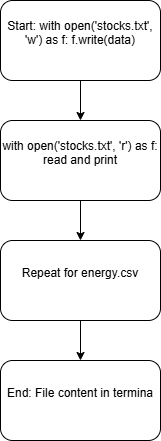

The diagram above was exported from draw.io. Its source (the exported page's mxGraphModel, read from the mxfile embedded in the PNG):
<mxGraphModel dx="860" dy="499" grid="1" gridSize="10" guides="1" tooltips="1" connect="1" arrows="1" fold="1" page="1" pageScale="1" pageWidth="827" pageHeight="1169" math="0" shadow="0">
  <root>
    <mxCell id="0" />
    <mxCell id="1" parent="0" />
    <mxCell id="OeHM0mwE-vlL7ROhRJ01-5" edge="1" parent="1" source="OeHM0mwE-vlL7ROhRJ01-1" style="edgeStyle=orthogonalEdgeStyle;rounded=0;orthogonalLoop=1;jettySize=auto;html=1;exitX=0.5;exitY=1;exitDx=0;exitDy=0;entryX=0.5;entryY=0;entryDx=0;entryDy=0;" target="OeHM0mwE-vlL7ROhRJ01-2">
      <mxGeometry relative="1" as="geometry" />
    </mxCell>
    <UserObject label="&#10;Start: with open('stocks.txt', 'w') as f: f.write(data)&#10;&#10;" link="&#10;Start: with open('stocks.txt', 'w') as f: f.write(data)&#10;&#10;" id="OeHM0mwE-vlL7ROhRJ01-1">
      <mxCell parent="1" style="rounded=1;whiteSpace=wrap;html=1;" vertex="1">
        <mxGeometry height="80" width="160" x="280" as="geometry" />
      </mxCell>
    </UserObject>
    <mxCell id="OeHM0mwE-vlL7ROhRJ01-6" edge="1" parent="1" source="OeHM0mwE-vlL7ROhRJ01-2" style="edgeStyle=orthogonalEdgeStyle;rounded=0;orthogonalLoop=1;jettySize=auto;html=1;exitX=0.5;exitY=1;exitDx=0;exitDy=0;entryX=0.5;entryY=0;entryDx=0;entryDy=0;" target="OeHM0mwE-vlL7ROhRJ01-3">
      <mxGeometry relative="1" as="geometry" />
    </mxCell>
    <UserObject label="&#10;with open('stocks.txt', 'r') as f: read and print&#10;&#10;" link="&#10;with open('stocks.txt', 'r') as f: read and print&#10;&#10;" id="OeHM0mwE-vlL7ROhRJ01-2">
      <mxCell parent="1" style="rounded=1;whiteSpace=wrap;html=1;" vertex="1">
        <mxGeometry height="80" width="160" x="280" y="120" as="geometry" />
      </mxCell>
    </UserObject>
    <mxCell id="OeHM0mwE-vlL7ROhRJ01-7" edge="1" parent="1" source="OeHM0mwE-vlL7ROhRJ01-3" style="edgeStyle=orthogonalEdgeStyle;rounded=0;orthogonalLoop=1;jettySize=auto;html=1;exitX=0.5;exitY=1;exitDx=0;exitDy=0;entryX=0.5;entryY=0;entryDx=0;entryDy=0;" target="OeHM0mwE-vlL7ROhRJ01-4">
      <mxGeometry relative="1" as="geometry" />
    </mxCell>
    <UserObject label="&#10;Repeat for energy.csv&#10;&#10;" link="&#10;Repeat for energy.csv&#10;&#10;" id="OeHM0mwE-vlL7ROhRJ01-3">
      <mxCell parent="1" style="rounded=1;whiteSpace=wrap;html=1;" vertex="1">
        <mxGeometry height="80" width="160" x="280" y="240" as="geometry" />
      </mxCell>
    </UserObject>
    <mxCell id="OeHM0mwE-vlL7ROhRJ01-4" parent="1" style="rounded=1;whiteSpace=wrap;html=1;" value="&#10;End: File content in termina&#10;&#10;" vertex="1">
      <mxGeometry height="80" width="160" x="280" y="360" as="geometry" />
    </mxCell>
  </root>
</mxGraphModel>